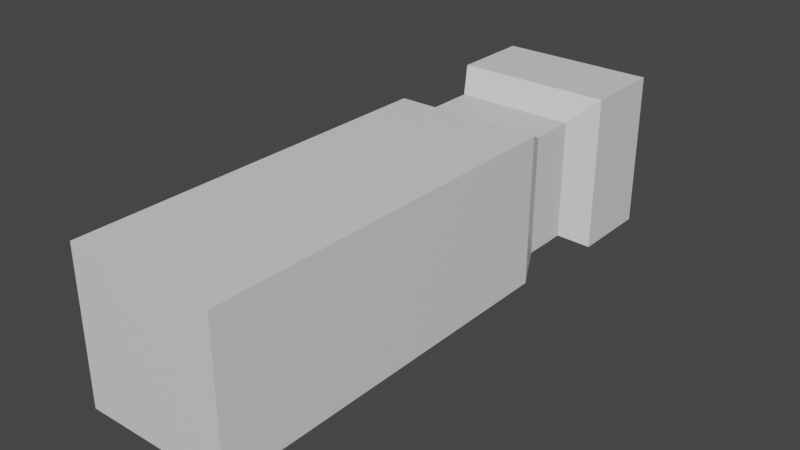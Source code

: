 # Source: TorchRough.blend  (saved by Blender 2.80.75; exported with 4.5.12 LTS)
import bpy
from mathutils import Matrix  # noqa: F401  (used for matrix-valued properties, if any)

bpy.ops.wm.read_factory_settings(use_empty=True)
scene = bpy.context.scene
scene.name = 'Scene'

# ---- collections
col_collection = bpy.data.collections.new('Collection'); scene.collection.children.link(col_collection)

# ---- materials (node trees are filled in below, after node groups)
mat_material = bpy.data.materials.new('Material')
mat_material.alpha_threshold = 0.0
mat_material.use_transparent_shadow = False
mat_material.line_color = (0.0, 0.0, 0.0, 1.0)

# ---- material node trees
mat_material.use_nodes = True; mat_material.node_tree.nodes.clear()
_N = mat_material.node_tree.nodes; _L = mat_material.node_tree.links
n0 = _N.new('ShaderNodeOutputMaterial'); n0.name = 'Material Output'; n0.location = (300, 300)
n1 = _N.new('ShaderNodeBsdfPrincipled'); n1.name = 'Principled BSDF'; n1.location = (10, 300)
n1.distribution = 'GGX'
n1.subsurface_method = 'BURLEY'
n1.inputs[2].default_value = 0.4
n1.inputs[3].default_value = 1.45
n1.inputs[27].default_value = (0.0, 0.0, 0.0, 1.0)
n1.inputs[28].default_value = 1.0
_L.new(n1.outputs[0], n0.inputs[0])
n0.is_active_output = True

# ---- world
world_world = bpy.data.worlds.new('World'); scene.world = world_world
world_world.use_nodes = True; world_world.node_tree.nodes.clear()
_N = world_world.node_tree.nodes; _L = world_world.node_tree.links
n0 = _N.new('ShaderNodeOutputWorld'); n0.name = 'World Output'; n0.location = (300, 300)
n1 = _N.new('ShaderNodeBackground'); n1.name = 'Background'; n1.location = (10, 300)
n1.inputs[0].default_value = (0.05088, 0.05088, 0.05088, 1.0)
_L.new(n1.outputs[0], n0.inputs[0])
n0.is_active_output = True
world_world.color = (0.05088, 0.05088, 0.05088)
world_world.use_sun_shadow = False
world_world.sun_shadow_jitter_overblur = 0.0

# ---- meshes
me_cube = bpy.data.meshes.new('Cube')
me_cube.from_pydata([(0.3703, 0.4727, 0.3703), (0.3703, 0.4727, -0.3703), (0.3703, -0.2678, 0.3703), (0.3703, -0.2678, -0.3703), (-0.3703, 0.4727, 0.3703), (-0.3703, 0.4727, -0.3703), (-0.3703, -0.2678, 0.3703), (-0.3703, -0.2678, -0.3703), (0.3703, 1.044, -0.3703), (-0.3703, 1.044, -0.3703), (0.3703, 1.044, 0.3703), (-0.3703, 1.044, 0.3703), (0.2976, 1.77, -0.2976), (-0.2976, 1.77, -0.2976), (0.2976, 1.77, 0.2976), (-0.2976, 1.77, 0.2976), (0.3703, 1.62, -0.3703), (-0.3703, 1.62, -0.3703), (0.3703, 1.62, 0.3703), (-0.3703, 1.62, 0.3703), (0.2976, 2.003, -0.2976), (-0.2976, 2.003, -0.2976), (0.2976, 2.003, 0.2976), (-0.2976, 2.003, 0.2976), (0.3914, 2.152, -0.3914), (-0.3914, 2.152, -0.3914), (0.3914, 2.152, 0.3914), (-0.3914, 2.152, 0.3914), (0.253, 2.558, -0.253), (-0.253, 2.558, -0.253), (0.253, 2.558, 0.253), (-0.253, 2.558, 0.253), (0.3914, 2.558, -0.3914), (-0.3914, 2.558, -0.3914), (0.3914, 2.558, 0.3914), (-0.3914, 2.558, 0.3914), (0.253, 2.188, -0.253), (-0.253, 2.188, -0.253), (0.253, 2.188, 0.253), (-0.253, 2.188, 0.253)], [], [(0, 4, 6, 2), (3, 2, 6, 7), (7, 6, 4, 5), (5, 1, 3, 7), (1, 0, 2, 3), (4, 0, 10, 11), (11, 10, 18, 19), (0, 1, 8, 10), (5, 4, 11, 9), (1, 5, 9, 8), (13, 15, 23, 21), (10, 8, 16, 18), (9, 11, 19, 17), (8, 9, 17, 16), (13, 12, 16, 17), (12, 14, 18, 16), (15, 13, 17, 19), (14, 15, 19, 18), (23, 22, 26, 27), (12, 13, 21, 20), (15, 14, 22, 23), (14, 12, 20, 22), (25, 27, 35, 33), (22, 20, 24, 26), (21, 23, 27, 25), (20, 21, 25, 24), (31, 30, 38, 39), (24, 25, 33, 32), (27, 26, 34, 35), (26, 24, 32, 34), (29, 28, 32, 33), (28, 30, 34, 32), (31, 29, 33, 35), (30, 31, 35, 34), (37, 39, 38, 36), (30, 28, 36, 38), (29, 31, 39, 37), (28, 29, 37, 36)])
_uv = me_cube.uv_layers.new(name='UVMap')
_uv.uv.foreach_set('vector', [0.375, 0.0, 0.625, 0.0, 0.625, 0.25, 0.375, 0.25, 0.375, 0.25, 0.625, 0.25, 0.625, 0.5, 0.375, 0.5, 0.375, 0.5, 0.625, 0.5, 0.625, 0.75, 0.375, 0.75, 0.375, 0.75, 0.625, 0.75, 0.625, 1.0, 0.375, 1.0, 0.125, 0.5, 0.375, 0.5, 0.375, 0.75, 0.125, 0.75, 0.625, 0.0, 0.375, 0.0, 0.375, 0.0, 0.625, 0.0, 0.625, 0.0, 0.375, 0.0, 0.375, 0.0, 0.625, 0.0, 0.375, 0.5, 0.125, 0.5, 0.125, 0.5, 0.375, 0.5, 0.375, 0.75, 0.625, 0.75, 0.625, 0.75, 0.375, 0.75, 0.625, 0.75, 0.375, 0.75, 0.375, 0.75, 0.625, 0.75, 0.6639, 0.5389, 0.8361, 0.5389, 0.8361, 0.5389, 0.6639, 0.5389, 0.375, 0.5, 0.125, 0.5, 0.125, 0.5, 0.375, 0.5, 0.375, 0.75, 0.625, 0.75, 0.625, 0.75, 0.375, 0.75, 0.625, 0.75, 0.375, 0.75, 0.375, 0.75, 0.625, 0.75, 0.6639, 0.5389, 0.6639, 0.7111, 0.625, 0.75, 0.625, 0.5, 0.6639, 0.7111, 0.8361, 0.7111, 0.875, 0.75, 0.625, 0.75, 0.8361, 0.5389, 0.6639, 0.5389, 0.625, 0.5, 0.875, 0.5, 0.8361, 0.7111, 0.8361, 0.5389, 0.875, 0.5, 0.875, 0.75, 0.8361, 0.5389, 0.8361, 0.7111, 0.8361, 0.7111, 0.8361, 0.5389, 0.6639, 0.7111, 0.6639, 0.5389, 0.6639, 0.5389, 0.6639, 0.7111, 0.8361, 0.5389, 0.8361, 0.7111, 0.8361, 0.7111, 0.8361, 0.5389, 0.8361, 0.7111, 0.6639, 0.7111, 0.6639, 0.7111, 0.8361, 0.7111, 0.6639, 0.5389, 0.8361, 0.5389, 0.8361, 0.5389, 0.6639, 0.5389, 0.8361, 0.7111, 0.6639, 0.7111, 0.6639, 0.7111, 0.8361, 0.7111, 0.6639, 0.5389, 0.8361, 0.5389, 0.8361, 0.5389, 0.6639, 0.5389, 0.6639, 0.7111, 0.6639, 0.5389, 0.6639, 0.5389, 0.6639, 0.7111, 0.8057, 0.5693, 0.8057, 0.6807, 0.8057, 0.6807, 0.8057, 0.5693, 0.6639, 0.7111, 0.6639, 0.5389, 0.6639, 0.5389, 0.6639, 0.7111, 0.8361, 0.5389, 0.8361, 0.7111, 0.8361, 0.7111, 0.8361, 0.5389, 0.8361, 0.7111, 0.6639, 0.7111, 0.6639, 0.7111, 0.8361, 0.7111, 0.6943, 0.5693, 0.6943, 0.6807, 0.6639, 0.7111, 0.6639, 0.5389, 0.6943, 0.6807, 0.8057, 0.6807, 0.8361, 0.7111, 0.6639, 0.7111, 0.8057, 0.5693, 0.6943, 0.5693, 0.6639, 0.5389, 0.8361, 0.5389, 0.8057, 0.6807, 0.8057, 0.5693, 0.8361, 0.5389, 0.8361, 0.7111, 0.6943, 0.5693, 0.8057, 0.5693, 0.8057, 0.6807, 0.6943, 0.6807, 0.8057, 0.6807, 0.6943, 0.6807, 0.6943, 0.6807, 0.8057, 0.6807, 0.6943, 0.5693, 0.8057, 0.5693, 0.8057, 0.5693, 0.6943, 0.5693, 0.6943, 0.6807, 0.6943, 0.5693, 0.6943, 0.5693, 0.6943, 0.6807])
me_cube.materials.append(mat_material)
me_cube.use_remesh_preserve_volume = False
me_cube.use_remesh_preserve_attributes = False
me_cube.use_mirror_vertex_groups = False
me_cube.update()

# ---- objects
ob_cube = bpy.data.objects.new('Cube', me_cube)

# ---- transforms, parenting, visibility, modifiers, constraints
ob_cube.location = (0.0, -0.9273, 0.0)
ob_cube.lock_rotations_4d = False
ob_cube.empty_display_type = 'ARROWS'
ob_cube.lineart.crease_threshold = 0.0

# ---- collection membership
col_collection.objects.link(ob_cube)

# ---- scene / render settings (as saved in the file)
scene.frame_start = 1; scene.frame_end = 250; scene.frame_set(1)
scene.render.engine = 'BLENDER_EEVEE_NEXT'
scene.cycles.use_denoising = False
scene.cycles.samples = 128
scene.cycles.sampling_pattern = 'TABULATED_SOBOL'
scene.cycles.use_adaptive_sampling = False
scene.cycles.use_light_tree = False
scene.view_settings.view_transform = 'Filmic'
bpy.context.view_layer.update()

# ---- added for rendering (the .blend has no active camera and no usable light): camera, sun
cam_auto = bpy.data.cameras.new('AutoCamera')
cam_auto.lens = 50.0
cam_auto.sensor_width = 36.0
cam_auto.clip_end = 1000.0
ob_auto_camera = bpy.data.objects.new('AutoCamera', cam_auto)
scene.collection.objects.link(ob_auto_camera)
ob_auto_camera.location = (2.80805, -3.15177, 2.24644)
ob_auto_camera.rotation_euler = (1.09748, -7.21219e-08, 0.694738)
scene.camera = ob_auto_camera
light_auto_sun = bpy.data.lights.new('AutoSun', 'SUN')
light_auto_sun.energy = 3.0
light_auto_sun.angle = 0.0523599
ob_auto_sun = bpy.data.objects.new('AutoSun', light_auto_sun)
scene.collection.objects.link(ob_auto_sun)
ob_auto_sun.rotation_euler = (0.872665, 0.174533, 0.523599)
bpy.context.view_layer.update()
